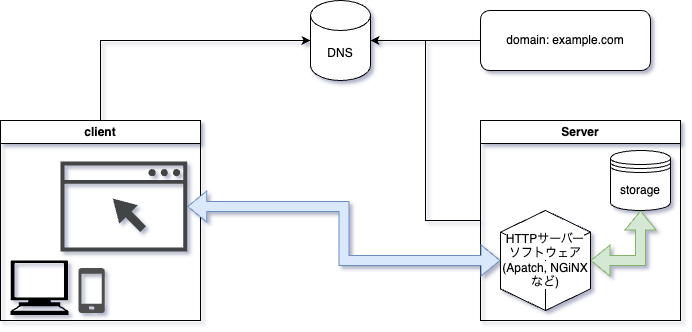

The diagram above was exported from draw.io. Its source (the exported page's mxGraphModel, read from the mxfile embedded in the PNG):
<mxGraphModel dx="1247" dy="1281" grid="1" gridSize="10" guides="1" tooltips="1" connect="1" arrows="1" fold="1" page="1" pageScale="1" pageWidth="827" pageHeight="1169" math="0" shadow="0">
  <root>
    <mxCell id="0" />
    <mxCell id="1" parent="0" />
    <mxCell id="2" value="Server" style="swimlane;whiteSpace=wrap;html=1;" vertex="1" parent="1">
      <mxGeometry x="1400" y="460" width="200" height="200" as="geometry" />
    </mxCell>
    <mxCell id="3" value="storage" style="shape=datastore;whiteSpace=wrap;html=1;" vertex="1" parent="2">
      <mxGeometry x="130" y="30" width="60" height="60" as="geometry" />
    </mxCell>
    <mxCell id="4" style="edgeStyle=orthogonalEdgeStyle;rounded=0;orthogonalLoop=1;jettySize=auto;html=1;entryX=0.5;entryY=1;entryDx=0;entryDy=0;shape=flexArrow;startArrow=block;fillColor=#d5e8d4;strokeColor=#82b366;" edge="1" parent="2" source="5" target="3">
      <mxGeometry relative="1" as="geometry" />
    </mxCell>
    <mxCell id="5" value="&lt;span style=&quot;background-color: rgb(255, 255, 255);&quot;&gt;HTTPサーバー&lt;br&gt;ソフトウェア&lt;/span&gt;&lt;div&gt;&lt;span style=&quot;background-color: rgb(255, 255, 255);&quot;&gt;(Apatch, NGiNX など)&lt;/span&gt;&lt;/div&gt;" style="html=1;whiteSpace=wrap;shape=isoCube2;backgroundOutline=1;isoAngle=15;" vertex="1" parent="2">
      <mxGeometry x="20" y="90" width="90" height="100" as="geometry" />
    </mxCell>
    <mxCell id="6" value="domain: example.com" style="rounded=1;whiteSpace=wrap;html=1;" vertex="1" parent="1">
      <mxGeometry x="1400" y="350" width="170" height="60" as="geometry" />
    </mxCell>
    <mxCell id="7" value="DNS" style="shape=cylinder3;whiteSpace=wrap;html=1;boundedLbl=1;backgroundOutline=1;size=15;" vertex="1" parent="1">
      <mxGeometry x="1230" y="340" width="60" height="80" as="geometry" />
    </mxCell>
    <mxCell id="8" style="edgeStyle=orthogonalEdgeStyle;rounded=0;orthogonalLoop=1;jettySize=auto;html=1;entryX=1;entryY=0.5;entryDx=0;entryDy=0;entryPerimeter=0;" edge="1" source="6" target="7" parent="1">
      <mxGeometry relative="1" as="geometry" />
    </mxCell>
    <mxCell id="9" style="edgeStyle=orthogonalEdgeStyle;rounded=0;orthogonalLoop=1;jettySize=auto;html=1;entryX=1;entryY=0.5;entryDx=0;entryDy=0;entryPerimeter=0;" edge="1" source="2" target="7" parent="1">
      <mxGeometry relative="1" as="geometry" />
    </mxCell>
    <mxCell id="10" value="client" style="swimlane;whiteSpace=wrap;html=1;" vertex="1" parent="1">
      <mxGeometry x="920" y="460" width="200" height="200" as="geometry" />
    </mxCell>
    <mxCell id="11" value="" style="shape=mxgraph.signs.tech.computer;html=1;pointerEvents=1;fillColor=#000000;strokeColor=none;verticalLabelPosition=bottom;verticalAlign=top;align=center;" vertex="1" parent="10">
      <mxGeometry x="10" y="140" width="58" height="54.52" as="geometry" />
    </mxCell>
    <mxCell id="12" value="" style="sketch=0;pointerEvents=1;shadow=0;dashed=0;html=1;strokeColor=none;fillColor=#505050;labelPosition=center;verticalLabelPosition=bottom;verticalAlign=top;outlineConnect=0;align=center;shape=mxgraph.office.devices.cell_phone_generic;" vertex="1" parent="10">
      <mxGeometry x="78" y="147.52" width="26.18" height="45" as="geometry" />
    </mxCell>
    <mxCell id="13" value="" style="sketch=0;pointerEvents=1;shadow=0;dashed=0;html=1;strokeColor=none;fillColor=#434445;aspect=fixed;labelPosition=center;verticalLabelPosition=bottom;verticalAlign=top;align=center;outlineConnect=0;shape=mxgraph.vvd.web_browser;" vertex="1" parent="10">
      <mxGeometry x="60" y="41" width="126.76" height="90" as="geometry" />
    </mxCell>
    <mxCell id="14" style="edgeStyle=orthogonalEdgeStyle;rounded=0;orthogonalLoop=1;jettySize=auto;html=1;entryX=0;entryY=0.5;entryDx=0;entryDy=0;entryPerimeter=0;exitX=0.5;exitY=0;exitDx=0;exitDy=0;" edge="1" source="10" target="7" parent="1">
      <mxGeometry relative="1" as="geometry" />
    </mxCell>
    <mxCell id="15" style="edgeStyle=orthogonalEdgeStyle;rounded=0;orthogonalLoop=1;jettySize=auto;html=1;shape=flexArrow;startArrow=block;fillColor=#dae8fc;strokeColor=#6c8ebf;" edge="1" source="13" target="5" parent="1">
      <mxGeometry relative="1" as="geometry" />
    </mxCell>
  </root>
</mxGraphModel>